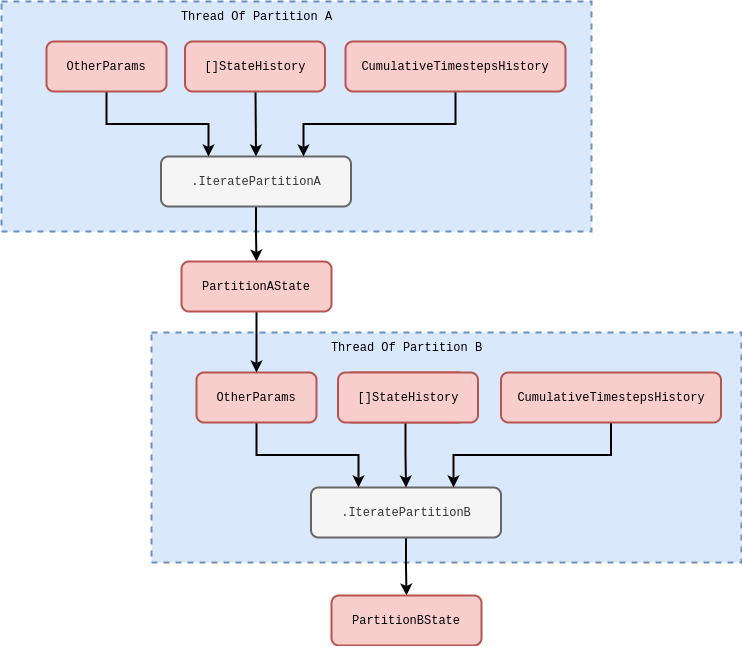

The diagram above was exported from draw.io. Its source (the exported page's mxGraphModel, read from the mxfile embedded in the PNG):
<mxGraphModel dx="884" dy="579" grid="1" gridSize="10" guides="1" tooltips="1" connect="1" arrows="1" fold="1" page="1" pageScale="1" pageWidth="827" pageHeight="1169" math="0" shadow="0">
  <root>
    <mxCell id="0" />
    <mxCell id="1" parent="0" />
    <mxCell id="P4KPCU9kDa-dN_hKVxoX-1" value="" style="rounded=0;whiteSpace=wrap;html=1;dashed=1;strokeWidth=2;fillColor=#dae8fc;strokeColor=#6c8ebf;" parent="1" vertex="1">
      <mxGeometry x="170" y="351" width="590" height="230" as="geometry" />
    </mxCell>
    <mxCell id="pjl-vLjqBipgMqO0OQ1_-10" style="edgeStyle=orthogonalEdgeStyle;rounded=0;orthogonalLoop=1;jettySize=auto;html=1;strokeWidth=2;" parent="1" source="XfwfGcOYvzVuk-yb6tex-2" target="pjl-vLjqBipgMqO0OQ1_-9" edge="1">
      <mxGeometry relative="1" as="geometry">
        <mxPoint x="425" y="621" as="targetPoint" />
      </mxGeometry>
    </mxCell>
    <mxCell id="XfwfGcOYvzVuk-yb6tex-2" value="&lt;font face=&quot;Courier New&quot;&gt;.IteratePartitionB&lt;/font&gt;" style="rounded=1;whiteSpace=wrap;html=1;strokeWidth=2;fillColor=#f5f5f5;fontColor=#333333;strokeColor=#666666;" parent="1" vertex="1">
      <mxGeometry x="329.5" y="506" width="190" height="50" as="geometry" />
    </mxCell>
    <mxCell id="pjl-vLjqBipgMqO0OQ1_-7" style="edgeStyle=orthogonalEdgeStyle;rounded=0;orthogonalLoop=1;jettySize=auto;html=1;entryX=0.25;entryY=0;entryDx=0;entryDy=0;strokeWidth=2;" parent="1" source="XfwfGcOYvzVuk-yb6tex-3" target="XfwfGcOYvzVuk-yb6tex-2" edge="1">
      <mxGeometry relative="1" as="geometry" />
    </mxCell>
    <mxCell id="XfwfGcOYvzVuk-yb6tex-3" value="&lt;font face=&quot;Courier New&quot;&gt;OtherParams&lt;/font&gt;" style="rounded=1;whiteSpace=wrap;html=1;strokeWidth=2;fillColor=#f8cecc;strokeColor=#b85450;" parent="1" vertex="1">
      <mxGeometry x="215" y="391" width="120" height="50" as="geometry" />
    </mxCell>
    <mxCell id="pjl-vLjqBipgMqO0OQ1_-3" value="" style="edgeStyle=orthogonalEdgeStyle;rounded=0;orthogonalLoop=1;jettySize=auto;html=1;strokeWidth=2;exitX=0.5;exitY=1;exitDx=0;exitDy=0;" parent="1" source="P4KPCU9kDa-dN_hKVxoX-12" target="XfwfGcOYvzVuk-yb6tex-3" edge="1">
      <mxGeometry relative="1" as="geometry">
        <mxPoint x="275" y="330" as="sourcePoint" />
      </mxGeometry>
    </mxCell>
    <mxCell id="pjl-vLjqBipgMqO0OQ1_-9" value="&lt;font face=&quot;Courier New&quot;&gt;PartitionBState&lt;/font&gt;" style="rounded=1;whiteSpace=wrap;html=1;strokeWidth=2;fillColor=#f8cecc;strokeColor=#b85450;" parent="1" vertex="1">
      <mxGeometry x="350" y="614" width="150" height="50" as="geometry" />
    </mxCell>
    <mxCell id="P4KPCU9kDa-dN_hKVxoX-5" style="edgeStyle=orthogonalEdgeStyle;rounded=0;orthogonalLoop=1;jettySize=auto;html=1;entryX=0.5;entryY=0;entryDx=0;entryDy=0;strokeWidth=2;" parent="1" source="P4KPCU9kDa-dN_hKVxoX-2" target="XfwfGcOYvzVuk-yb6tex-2" edge="1">
      <mxGeometry relative="1" as="geometry" />
    </mxCell>
    <mxCell id="P4KPCU9kDa-dN_hKVxoX-2" value="&lt;font face=&quot;Courier New&quot;&gt;StateHistory&lt;/font&gt;" style="rounded=1;whiteSpace=wrap;html=1;strokeWidth=2;fillColor=#f8cecc;strokeColor=#b85450;" parent="1" vertex="1">
      <mxGeometry x="364" y="391" width="120" height="50" as="geometry" />
    </mxCell>
    <mxCell id="P4KPCU9kDa-dN_hKVxoX-6" style="edgeStyle=orthogonalEdgeStyle;rounded=0;orthogonalLoop=1;jettySize=auto;html=1;entryX=0.75;entryY=0;entryDx=0;entryDy=0;strokeWidth=2;exitX=0.5;exitY=1;exitDx=0;exitDy=0;" parent="1" source="eqED50HnB0TCnoV1yCs2-3" target="XfwfGcOYvzVuk-yb6tex-2" edge="1">
      <mxGeometry relative="1" as="geometry" />
    </mxCell>
    <mxCell id="P4KPCU9kDa-dN_hKVxoX-7" value="" style="rounded=0;whiteSpace=wrap;html=1;dashed=1;strokeWidth=2;fillColor=#dae8fc;strokeColor=#6c8ebf;" parent="1" vertex="1">
      <mxGeometry x="20" y="20" width="590" height="230" as="geometry" />
    </mxCell>
    <mxCell id="P4KPCU9kDa-dN_hKVxoX-8" style="edgeStyle=orthogonalEdgeStyle;rounded=0;orthogonalLoop=1;jettySize=auto;html=1;entryX=0.5;entryY=0;entryDx=0;entryDy=0;strokeWidth=2;" parent="1" source="P4KPCU9kDa-dN_hKVxoX-9" target="P4KPCU9kDa-dN_hKVxoX-12" edge="1">
      <mxGeometry relative="1" as="geometry" />
    </mxCell>
    <mxCell id="P4KPCU9kDa-dN_hKVxoX-9" value="&lt;font face=&quot;Courier New&quot;&gt;.IteratePartitionA&lt;/font&gt;" style="rounded=1;whiteSpace=wrap;html=1;strokeWidth=2;fillColor=#f5f5f5;fontColor=#333333;strokeColor=#666666;" parent="1" vertex="1">
      <mxGeometry x="179.5" y="175" width="190" height="50" as="geometry" />
    </mxCell>
    <mxCell id="P4KPCU9kDa-dN_hKVxoX-10" style="edgeStyle=orthogonalEdgeStyle;rounded=0;orthogonalLoop=1;jettySize=auto;html=1;entryX=0.25;entryY=0;entryDx=0;entryDy=0;strokeWidth=2;" parent="1" source="P4KPCU9kDa-dN_hKVxoX-11" target="P4KPCU9kDa-dN_hKVxoX-9" edge="1">
      <mxGeometry relative="1" as="geometry" />
    </mxCell>
    <mxCell id="P4KPCU9kDa-dN_hKVxoX-11" value="&lt;font face=&quot;Courier New&quot;&gt;OtherParams&lt;/font&gt;" style="rounded=1;whiteSpace=wrap;html=1;strokeWidth=2;fillColor=#f8cecc;strokeColor=#b85450;" parent="1" vertex="1">
      <mxGeometry x="65" y="60" width="120" height="50" as="geometry" />
    </mxCell>
    <mxCell id="P4KPCU9kDa-dN_hKVxoX-12" value="&lt;font face=&quot;Courier New&quot;&gt;PartitionAState&lt;/font&gt;" style="rounded=1;whiteSpace=wrap;html=1;strokeWidth=2;fillColor=#f8cecc;strokeColor=#b85450;" parent="1" vertex="1">
      <mxGeometry x="200" y="280" width="150" height="50" as="geometry" />
    </mxCell>
    <mxCell id="P4KPCU9kDa-dN_hKVxoX-13" style="edgeStyle=orthogonalEdgeStyle;rounded=0;orthogonalLoop=1;jettySize=auto;html=1;entryX=0.5;entryY=0;entryDx=0;entryDy=0;strokeWidth=2;" parent="1" target="P4KPCU9kDa-dN_hKVxoX-9" edge="1">
      <mxGeometry relative="1" as="geometry">
        <mxPoint x="274" y="110" as="sourcePoint" />
      </mxGeometry>
    </mxCell>
    <mxCell id="P4KPCU9kDa-dN_hKVxoX-15" style="edgeStyle=orthogonalEdgeStyle;rounded=0;orthogonalLoop=1;jettySize=auto;html=1;entryX=0.75;entryY=0;entryDx=0;entryDy=0;strokeWidth=2;exitX=0.5;exitY=1;exitDx=0;exitDy=0;" parent="1" source="eqED50HnB0TCnoV1yCs2-1" target="P4KPCU9kDa-dN_hKVxoX-9" edge="1">
      <mxGeometry relative="1" as="geometry" />
    </mxCell>
    <mxCell id="CScZH1e6gmnlzpBPF_cw-1" value="&lt;font face=&quot;Courier New&quot;&gt;Thread Of Partition A&lt;/font&gt;" style="text;html=1;strokeColor=none;fillColor=none;align=center;verticalAlign=middle;whiteSpace=wrap;rounded=0;" parent="1" vertex="1">
      <mxGeometry x="193.5" y="20" width="163" height="30" as="geometry" />
    </mxCell>
    <mxCell id="CScZH1e6gmnlzpBPF_cw-2" value="&lt;font face=&quot;Courier New&quot;&gt;Thread Of Partition B&lt;/font&gt;" style="text;html=1;strokeColor=none;fillColor=none;align=center;verticalAlign=middle;whiteSpace=wrap;rounded=0;" parent="1" vertex="1">
      <mxGeometry x="343.5" y="351" width="163" height="30" as="geometry" />
    </mxCell>
    <mxCell id="eqED50HnB0TCnoV1yCs2-1" value="&lt;font face=&quot;Courier New&quot;&gt;CumulativeTimestepsHistory&lt;/font&gt;" style="rounded=1;whiteSpace=wrap;html=1;strokeWidth=2;fillColor=#f8cecc;strokeColor=#b85450;" vertex="1" parent="1">
      <mxGeometry x="364" y="60" width="220" height="50" as="geometry" />
    </mxCell>
    <mxCell id="eqED50HnB0TCnoV1yCs2-2" value="&lt;font face=&quot;Courier New&quot;&gt;[]StateHistory&lt;/font&gt;" style="rounded=1;whiteSpace=wrap;html=1;strokeWidth=2;fillColor=#f8cecc;strokeColor=#b85450;" vertex="1" parent="1">
      <mxGeometry x="203.5" y="60" width="140" height="50" as="geometry" />
    </mxCell>
    <mxCell id="eqED50HnB0TCnoV1yCs2-3" value="&lt;font face=&quot;Courier New&quot;&gt;CumulativeTimestepsHistory&lt;/font&gt;" style="rounded=1;whiteSpace=wrap;html=1;strokeWidth=2;fillColor=#f8cecc;strokeColor=#b85450;" vertex="1" parent="1">
      <mxGeometry x="519.5" y="391" width="220" height="50" as="geometry" />
    </mxCell>
    <mxCell id="eqED50HnB0TCnoV1yCs2-4" value="&lt;font face=&quot;Courier New&quot;&gt;[]StateHistory&lt;/font&gt;" style="rounded=1;whiteSpace=wrap;html=1;strokeWidth=2;fillColor=#f8cecc;strokeColor=#b85450;" vertex="1" parent="1">
      <mxGeometry x="356.5" y="391" width="140" height="50" as="geometry" />
    </mxCell>
  </root>
</mxGraphModel>